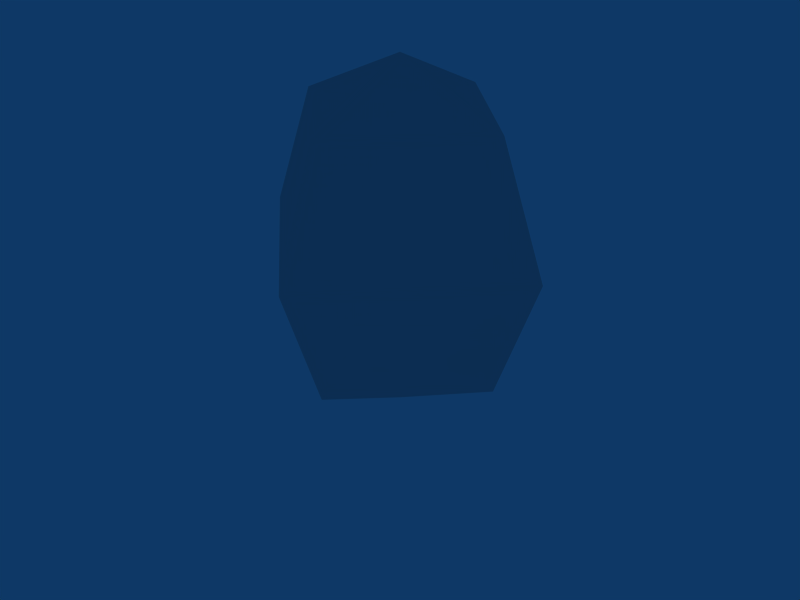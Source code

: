 # Source: soldierorb-0.blend  (saved by Blender 2.49.2; exported with 4.5.12 LTS)
import bpy
from mathutils import Matrix  # noqa: F401  (used for matrix-valued properties, if any)

bpy.ops.wm.read_factory_settings(use_empty=True)
scene = bpy.context.scene
scene.name = 'Scene'

# ---- collections
col_collection_5 = bpy.data.collections.new('Collection 5'); scene.collection.children.link(col_collection_5)
col_collection_5.hide_render = True
col_collection_5.hide_viewport = True
col_collection_10 = bpy.data.collections.new('Collection 10'); scene.collection.children.link(col_collection_10)
col_collection_10.hide_render = True
col_collection_10.hide_viewport = True
col_collection_13 = bpy.data.collections.new('Collection 13'); scene.collection.children.link(col_collection_13)
col_collection_13.hide_render = True
col_collection_13.hide_viewport = True
col_collection_14 = bpy.data.collections.new('Collection 14'); scene.collection.children.link(col_collection_14)
col_collection_14.hide_render = True
col_collection_14.hide_viewport = True
col_collection_15 = bpy.data.collections.new('Collection 15'); scene.collection.children.link(col_collection_15)

# ---- world
world_world = bpy.data.worlds.new('World'); scene.world = world_world
world_world.color = (0.05656, 0.2208, 0.4)
world_world.use_sun_shadow = False
world_world.sun_shadow_jitter_overblur = 0.0
world_world.cycles.sampling_method = 'MANUAL'
world_world.cycles.sample_map_resolution = 256

# ---- meshes
me_sphere_004 = bpy.data.meshes.new('Sphere.004')
me_sphere_004.from_pydata([(0.1943, -0.08051, 0.5079), (0.3591, -0.1488, 0.3887), (0.4692, -0.1944, 0.2104), (0.5078, -0.2104, -2.403e-08), (0.4692, -0.1944, -0.2104), (0.3591, -0.1488, -0.3887), (0.1943, -0.08052, -0.5079), (0.1944, 0.08049, -0.5079), (0.3591, 0.1487, -0.3887), (0.4692, 0.1943, -0.2104), (0.5079, 0.2103, -6.796e-08), (0.4692, 0.1943, 0.2104), (0.3591, 0.1487, 0.3887), (0.1944, 0.08049, 0.5079), (3.648e-08, 9.515e-08, 0.5497), (0.08052, 0.1943, 0.5079), (0.1488, 0.3591, 0.3887), (0.1944, 0.4692, 0.2104), (0.2104, 0.5078, -9.611e-08), (0.1944, 0.4692, -0.2104), (0.1488, 0.3591, -0.3887), (0.08052, 0.1943, -0.5079), (-0.08049, 0.1944, -0.5079), (-0.1487, 0.3591, -0.3887), (-0.1943, 0.4692, -0.2104), (-0.2103, 0.5079, -6.796e-08), (-0.1943, 0.4692, 0.2104), (-0.1487, 0.3591, 0.3887), (-0.08049, 0.1944, 0.5079), (-0.1943, 0.08052, 0.5079), (-0.3591, 0.1488, 0.3887), (-0.4692, 0.1944, 0.2104), (-0.5078, 0.2104, 1.579e-14), (-0.4692, 0.1944, -0.2104), (-0.3591, 0.1488, -0.3887), (-0.1943, 0.08051, -0.5079), (-1.138e-07, -1.142e-07, -0.5497), (-0.1944, -0.08049, -0.5079), (-0.3591, -0.1487, -0.3887), (-0.4692, -0.1943, -0.2104), (-0.5079, -0.2103, 6.796e-08), (-0.4692, -0.1943, 0.2104), (-0.3591, -0.1487, 0.3887), (-0.1944, -0.08049, 0.5079), (-0.08051, -0.1943, 0.5079), (-0.1488, -0.3591, 0.3887), (-0.1944, -0.4692, 0.2104), (-0.2104, -0.5078, 9.611e-08), (-0.1944, -0.4692, -0.2104), (-0.1488, -0.3591, -0.3887), (-0.08052, -0.1943, -0.5079), (0.08049, -0.1944, -0.5079), (0.1487, -0.3591, -0.3887), (0.1943, -0.4692, -0.2104), (0.2103, -0.5079, 6.796e-08), (0.1943, -0.4692, 0.2104), (0.1487, -0.3591, 0.3887), (0.08049, -0.1944, 0.5079)], [], [(36, 7, 6), (6, 7, 8, 5), (5, 8, 9, 4), (4, 9, 10, 3), (3, 10, 11, 2), (2, 11, 12, 1), (13, 0, 1, 12), (0, 13, 14), (13, 15, 14), (12, 16, 15, 13), (11, 17, 16, 12), (10, 18, 17, 11), (9, 19, 18, 10), (8, 20, 19, 9), (7, 21, 20, 8), (36, 21, 7), (36, 22, 21), (21, 22, 23, 20), (20, 23, 24, 19), (19, 24, 25, 18), (18, 25, 26, 17), (17, 26, 27, 16), (16, 27, 28, 15), (15, 28, 14), (28, 29, 14), (27, 30, 29, 28), (26, 31, 30, 27), (25, 32, 31, 26), (24, 33, 32, 25), (23, 34, 33, 24), (22, 35, 34, 23), (36, 35, 22), (36, 37, 35), (35, 37, 38, 34), (34, 38, 39, 33), (33, 39, 40, 32), (32, 40, 41, 31), (31, 41, 42, 30), (30, 42, 43, 29), (29, 43, 14), (43, 44, 14), (42, 45, 44, 43), (41, 46, 45, 42), (40, 47, 46, 41), (39, 48, 47, 40), (38, 49, 48, 39), (37, 50, 49, 38), (36, 50, 37), (36, 51, 50), (50, 51, 52, 49), (49, 52, 53, 48), (48, 53, 54, 47), (47, 54, 55, 46), (46, 55, 56, 45), (45, 56, 57, 44), (44, 57, 14), (57, 0, 14), (0, 57, 56, 1), (55, 2, 1, 56), (54, 3, 2, 55), (53, 4, 3, 54), (52, 5, 4, 53), (51, 6, 5, 52), (36, 6, 51)])
_uv = me_sphere_004.uv_layers.new(name='UVTex')
_uv.uv.foreach_set('vector', [0.0, 0.0, 1.0, 0.0, 1.0, 1.0, 0.0, 0.0, 1.0, 0.0, 1.0, 1.0, 0.0, 1.0, 0.0, 0.0, 1.0, 0.0, 1.0, 1.0, 0.0, 1.0, 0.0, 0.0, 1.0, 0.0, 1.0, 1.0, 0.0, 1.0, 0.0, 0.0, 1.0, 0.0, 1.0, 1.0, 0.0, 1.0, 0.0, 0.0, 1.0, 0.0, 1.0, 1.0, 0.0, 1.0, 0.0, 0.0, 1.0, 0.0, 1.0, 1.0, 0.0, 1.0, 0.0, 0.0, 1.0, 0.0, 1.0, 1.0, 0.0, 0.0, 1.0, 0.0, 1.0, 1.0, 0.0, 0.0, 1.0, 0.0, 1.0, 1.0, 0.0, 1.0, 0.0, 0.0, 1.0, 0.0, 1.0, 1.0, 0.0, 1.0, 0.0, 0.0, 1.0, 0.0, 1.0, 1.0, 0.0, 1.0, 0.0, 0.0, 1.0, 0.0, 1.0, 1.0, 0.0, 1.0, 0.0, 0.0, 1.0, 0.0, 1.0, 1.0, 0.0, 1.0, 0.0, 0.0, 1.0, 0.0, 1.0, 1.0, 0.0, 1.0, 0.0, 0.0, 1.0, 0.0, 1.0, 1.0, 0.0, 0.0, 1.0, 0.0, 1.0, 1.0, 0.0, 0.0, 1.0, 0.0, 1.0, 1.0, 0.0, 1.0, 0.0, 0.0, 1.0, 0.0, 1.0, 1.0, 0.0, 1.0, 0.0, 0.0, 1.0, 0.0, 1.0, 1.0, 0.0, 1.0, 0.0, 0.0, 1.0, 0.0, 1.0, 1.0, 0.0, 1.0, 0.0, 0.0, 1.0, 0.0, 1.0, 1.0, 0.0, 1.0, 0.0, 0.0, 1.0, 0.0, 1.0, 1.0, 0.0, 1.0, 0.0, 0.0, 1.0, 0.0, 1.0, 1.0, 0.0, 0.0, 1.0, 0.0, 1.0, 1.0, 0.0, 0.0, 1.0, 0.0, 1.0, 1.0, 0.0, 1.0, 0.0, 0.0, 1.0, 0.0, 1.0, 1.0, 0.0, 1.0, 0.0, 0.0, 1.0, 0.0, 1.0, 1.0, 0.0, 1.0, 0.0, 0.0, 1.0, 0.0, 1.0, 1.0, 0.0, 1.0, 0.0, 0.0, 1.0, 0.0, 1.0, 1.0, 0.0, 1.0, 0.0, 0.0, 1.0, 0.0, 1.0, 1.0, 0.0, 1.0, 0.0, 0.0, 1.0, 0.0, 1.0, 1.0, 0.0, 0.0, 1.0, 0.0, 1.0, 1.0, 0.0, 0.0, 1.0, 0.0, 1.0, 1.0, 0.0, 1.0, 0.0, 0.0, 1.0, 0.0, 1.0, 1.0, 0.0, 1.0, 0.0, 0.0, 1.0, 0.0, 1.0, 1.0, 0.0, 1.0, 0.0, 0.0, 1.0, 0.0, 1.0, 1.0, 0.0, 1.0, 0.0, 0.0, 1.0, 0.0, 1.0, 1.0, 0.0, 1.0, 0.0, 0.0, 1.0, 0.0, 1.0, 1.0, 0.0, 1.0, 0.0, 0.0, 1.0, 0.0, 1.0, 1.0, 0.0, 0.0, 1.0, 0.0, 1.0, 1.0, 0.0, 0.0, 1.0, 0.0, 1.0, 1.0, 0.0, 1.0, 0.0, 0.0, 1.0, 0.0, 1.0, 1.0, 0.0, 1.0, 0.0, 0.0, 1.0, 0.0, 1.0, 1.0, 0.0, 1.0, 0.0, 0.0, 1.0, 0.0, 1.0, 1.0, 0.0, 1.0, 0.0, 0.0, 1.0, 0.0, 1.0, 1.0, 0.0, 1.0, 0.0, 0.0, 1.0, 0.0, 1.0, 1.0, 0.0, 1.0, 0.0, 0.0, 1.0, 0.0, 1.0, 1.0, 0.0, 0.0, 1.0, 0.0, 1.0, 1.0, 0.0, 0.0, 1.0, 0.0, 1.0, 1.0, 0.0, 1.0, 0.0, 0.0, 1.0, 0.0, 1.0, 1.0, 0.0, 1.0, 0.0, 0.0, 1.0, 0.0, 1.0, 1.0, 0.0, 1.0, 0.0, 0.0, 1.0, 0.0, 1.0, 1.0, 0.0, 1.0, 0.0, 0.0, 1.0, 0.0, 1.0, 1.0, 0.0, 1.0, 0.0, 0.0, 1.0, 0.0, 1.0, 1.0, 0.0, 1.0, 0.0, 0.0, 1.0, 0.0, 1.0, 1.0, 0.0, 0.0, 1.0, 0.0, 1.0, 1.0, 0.0, 0.0, 1.0, 0.0, 1.0, 1.0, 0.0, 1.0, 0.0, 0.0, 1.0, 0.0, 1.0, 1.0, 0.0, 1.0, 0.0, 0.0, 1.0, 0.0, 1.0, 1.0, 0.0, 1.0, 0.0, 0.0, 1.0, 0.0, 1.0, 1.0, 0.0, 1.0, 0.0, 0.0, 1.0, 0.0, 1.0, 1.0, 0.0, 1.0, 0.0, 0.0, 1.0, 0.0, 1.0, 1.0, 0.0, 1.0, 0.0, 0.0, 1.0, 0.0, 1.0, 1.0])
me_sphere_004.use_remesh_preserve_volume = False
me_sphere_004.use_remesh_preserve_attributes = False
me_sphere_004.use_mirror_vertex_groups = False
me_sphere_004.update()
me_sphere_005 = bpy.data.meshes.new('Sphere.005')
me_sphere_005.from_pydata([(0.009631, -0.009633, -0.613), (0.204, -0.09015, -0.5711), (0.09012, -0.204, -0.5711), (0.1073, -0.2212, -0.5603), (0.2212, -0.1073, -0.5603), (0.3859, -0.1756, -0.4411), (0.1755, -0.3859, -0.4411), (0.1877, -0.3981, -0.4227), (0.398, -0.1877, -0.4227), (0.5081, -0.2333, -0.2444), (0.2333, -0.5082, -0.2444), (0.2393, -0.5142, -0.2221), (0.5142, -0.2394, -0.2221), (0.5529, -0.2554, -0.0117), (0.2553, -0.5529, -0.0117), (0.2553, -0.5529, 0.0117), (0.5529, -0.2554, 0.0117), (0.5142, -0.2394, 0.2221), (0.2393, -0.5142, 0.2221), (0.2333, -0.5082, 0.2444), (0.5081, -0.2333, 0.2444), (0.398, -0.1877, 0.4227), (0.1877, -0.3981, 0.4227), (0.2212, -0.1073, 0.5603), (0.1073, -0.2212, 0.5603), (0.1755, -0.3859, 0.4411), (0.3859, -0.1756, 0.4411), (-0.08052, -0.208, 0.5711), (0.08049, -0.208, 0.5711), (-8.769e-07, -0.01362, 0.613), (-1.027e-06, -0.01362, -0.613), (0.08049, -0.208, -0.5711), (-0.08052, -0.208, -0.5711), (-0.009633, -0.009632, -0.613), (-0.09015, -0.204, -0.5711), (-0.204, -0.09012, -0.5711), (-0.2212, -0.1073, -0.5603), (-0.1073, -0.2212, -0.5603), (-0.1756, -0.3859, -0.4411), (-0.3859, -0.1755, -0.4411), (-0.3981, -0.1877, -0.4227), (-0.1877, -0.398, -0.4227), (-0.2333, -0.5081, -0.2444), (-0.5082, -0.2333, -0.2444), (-0.5142, -0.2393, -0.2221), (-0.2394, -0.5142, -0.2221), (-0.2554, -0.5529, -0.0117), (-0.5529, -0.2553, -0.0117), (-0.5529, -0.2553, 0.0117), (-0.2554, -0.5529, 0.0117), (-0.2394, -0.5142, 0.2221), (-0.5142, -0.2393, 0.2221), (-0.5082, -0.2333, 0.2444), (-0.2333, -0.5081, 0.2444), (-0.1877, -0.398, 0.4227), (-0.3981, -0.1877, 0.4227), (-0.3859, -0.1755, 0.4411), (-0.1756, -0.3859, 0.4411), (-0.1073, -0.2212, 0.5603), (-0.2212, -0.1073, 0.5603), (-0.397, 0.1488, 0.4411), (-0.397, -0.1487, 0.4411), (-0.2323, -0.08049, 0.5603), (-0.2323, 0.08052, 0.5603), (-0.5243, 0.1944, 0.2444), (-0.5243, -0.1943, 0.2444), (-0.4142, -0.1487, 0.4227), (-0.4142, 0.1488, 0.4227), (-0.5715, 0.2104, 0.0117), (-0.5715, -0.2103, 0.0117), (-0.5329, -0.1943, 0.2221), (-0.5328, 0.1944, 0.2221), (-0.5328, 0.1944, -0.2221), (-0.5329, -0.1943, -0.2221), (-0.5715, -0.2103, -0.0117), (-0.5715, 0.2104, -0.0117), (-0.4142, 0.1488, -0.4227), (-0.4142, -0.1487, -0.4227), (-0.5243, -0.1943, -0.2444), (-0.5243, 0.1944, -0.2444), (-0.2323, 0.08052, -0.5603), (-0.2323, -0.08049, -0.5603), (-0.397, -0.1487, -0.4411), (-0.397, 0.1488, -0.4411), (-0.01362, 7.909e-07, -0.613), (-0.208, -0.08049, -0.5711), (-0.208, 0.08052, -0.5711), (-0.009632, 0.009633, -0.613), (-0.204, 0.09015, -0.5711), (-0.09012, 0.204, -0.5711), (-0.1073, 0.2212, -0.5603), (-0.2212, 0.1073, -0.5603), (-0.3859, 0.1756, -0.4411), (-0.1755, 0.3859, -0.4411), (-0.1877, 0.3981, -0.4227), (-0.398, 0.1877, -0.4227), (-0.5081, 0.2333, -0.2444), (-0.2333, 0.5082, -0.2444), (-0.2393, 0.5142, -0.2221), (-0.5142, 0.2394, -0.2221), (-0.5529, 0.2554, -0.0117), (-0.2553, 0.5529, -0.0117), (-0.2553, 0.5529, 0.0117), (-0.5529, 0.2554, 0.0117), (-0.5142, 0.2394, 0.2221), (-0.2393, 0.5142, 0.2221), (-0.2333, 0.5082, 0.2444), (-0.5081, 0.2333, 0.2444), (-0.398, 0.1877, 0.4227), (-0.1877, 0.3981, 0.4227), (-0.1755, 0.3859, 0.4411), (-0.3859, 0.1756, 0.4411), (-0.2212, 0.1073, 0.5603), (-0.1073, 0.2212, 0.5603), (0.08052, 0.208, 0.5711), (-0.08049, 0.208, 0.5711), (9.527e-07, 0.01362, 0.613), (8.024e-07, 0.01362, -0.613), (-0.08049, 0.208, -0.5711), (0.08052, 0.208, -0.5711), (0.009633, 0.009631, -0.613), (0.09015, 0.204, -0.5711), (0.204, 0.09012, -0.5711), (0.2212, 0.1073, -0.5603), (0.1073, 0.2212, -0.5603), (0.1756, 0.3859, -0.4411), (0.3859, 0.1755, -0.4411), (0.3981, 0.1877, -0.4227), (0.1877, 0.398, -0.4227), (0.2333, 0.5081, -0.2444), (0.5082, 0.2333, -0.2444), (0.5142, 0.2393, -0.2221), (0.2394, 0.5142, -0.2221), (0.2554, 0.5529, -0.0117), (0.5529, 0.2553, -0.0117), (0.5529, 0.2553, 0.0117), (0.2554, 0.5529, 0.0117), (0.2394, 0.5142, 0.2221), (0.5142, 0.2393, 0.2221), (0.5082, 0.2333, 0.2444), (0.2333, 0.5081, 0.2444), (0.1877, 0.398, 0.4227), (0.3981, 0.1877, 0.4227), (0.3859, 0.1755, 0.4411), (0.1756, 0.3859, 0.4411), (0.1073, 0.2212, 0.5603), (0.2212, 0.1073, 0.5603), (0.2323, 0.08049, 0.5603), (0.2323, -0.08052, 0.5603), (0.397, -0.1488, 0.4411), (0.397, 0.1487, 0.4411), (0.5243, -0.1944, 0.2444), (0.5243, 0.1943, 0.2444), (0.4142, 0.1487, 0.4227), (0.4142, -0.1488, 0.4227), (0.5715, -0.2104, 0.0117), (0.5715, 0.2103, 0.0117), (0.5329, 0.1943, 0.2221), (0.5328, -0.1944, 0.2221), (0.5328, -0.1944, -0.2221), (0.5329, 0.1943, -0.2221), (0.5715, 0.2103, -0.0117), (0.5715, -0.2104, -0.0117), (0.4142, -0.1488, -0.4227), (0.4142, 0.1487, -0.4227), (0.5243, 0.1943, -0.2444), (0.5243, -0.1944, -0.2444), (0.2323, -0.08052, -0.5603), (0.2323, 0.08049, -0.5603), (0.397, 0.1487, -0.4411), (0.397, -0.1488, -0.4411), (0.01362, -1.043e-06, -0.613), (0.208, 0.08049, -0.5711), (0.208, -0.08052, -0.5711)], [], [(0, 1, 2), (3, 4, 5, 6), (7, 8, 9, 10), (11, 12, 13, 14), (15, 16, 17, 18), (19, 20, 21, 22), (23, 24, 25, 26), (27, 28, 29), (30, 31, 32), (33, 34, 35), (36, 37, 38, 39), (40, 41, 42, 43), (44, 45, 46, 47), (48, 49, 50, 51), (52, 53, 54, 55), (56, 57, 58, 59), (60, 61, 62, 63), (64, 65, 66, 67), (68, 69, 70, 71), (72, 73, 74, 75), (76, 77, 78, 79), (80, 81, 82, 83), (84, 85, 86), (87, 88, 89), (90, 91, 92, 93), (94, 95, 96, 97), (98, 99, 100, 101), (102, 103, 104, 105), (106, 107, 108, 109), (110, 111, 112, 113), (114, 115, 116), (117, 118, 119), (120, 121, 122), (123, 124, 125, 126), (127, 128, 129, 130), (131, 132, 133, 134), (135, 136, 137, 138), (139, 140, 141, 142), (143, 144, 145, 146), (147, 148, 149, 150), (151, 152, 153, 154), (155, 156, 157, 158), (159, 160, 161, 162), (163, 164, 165, 166), (167, 168, 169, 170), (171, 172, 173)])
_uv = me_sphere_005.uv_layers.new(name='UVTex')
_uv.uv.foreach_set('vector', [0.0, 0.0, 1.0, 0.0, 1.0, 1.0, 0.0, 0.0, 1.0, 0.0, 1.0, 1.0, 0.0, 1.0, 0.0, 0.0, 1.0, 0.0, 1.0, 1.0, 0.0, 1.0, 0.0, 0.0, 1.0, 0.0, 1.0, 1.0, 0.0, 1.0, 0.0, 0.0, 1.0, 0.0, 1.0, 1.0, 0.0, 1.0, 0.0, 0.0, 1.0, 0.0, 1.0, 1.0, 0.0, 1.0, 0.0, 0.0, 1.0, 0.0, 1.0, 1.0, 0.0, 1.0, 0.0, 0.0, 1.0, 0.0, 1.0, 1.0, 0.0, 0.0, 1.0, 0.0, 1.0, 1.0, 0.0, 0.0, 1.0, 0.0, 1.0, 1.0, 0.0, 0.0, 1.0, 0.0, 1.0, 1.0, 0.0, 1.0, 0.0, 0.0, 1.0, 0.0, 1.0, 1.0, 0.0, 1.0, 0.0, 0.0, 1.0, 0.0, 1.0, 1.0, 0.0, 1.0, 0.0, 0.0, 1.0, 0.0, 1.0, 1.0, 0.0, 1.0, 0.0, 0.0, 1.0, 0.0, 1.0, 1.0, 0.0, 1.0, 0.0, 0.0, 1.0, 0.0, 1.0, 1.0, 0.0, 1.0, 0.0, 0.0, 1.0, 0.0, 1.0, 1.0, 0.0, 1.0, 0.0, 0.0, 1.0, 0.0, 1.0, 1.0, 0.0, 1.0, 0.0, 0.0, 1.0, 0.0, 1.0, 1.0, 0.0, 1.0, 0.0, 0.0, 1.0, 0.0, 1.0, 1.0, 0.0, 1.0, 0.0, 0.0, 1.0, 0.0, 1.0, 1.0, 0.0, 1.0, 0.0, 0.0, 1.0, 0.0, 1.0, 1.0, 0.0, 1.0, 0.0, 0.0, 1.0, 0.0, 1.0, 1.0, 0.0, 0.0, 1.0, 0.0, 1.0, 1.0, 0.0, 0.0, 1.0, 0.0, 1.0, 1.0, 0.0, 1.0, 0.0, 0.0, 1.0, 0.0, 1.0, 1.0, 0.0, 1.0, 0.0, 0.0, 1.0, 0.0, 1.0, 1.0, 0.0, 1.0, 0.0, 0.0, 1.0, 0.0, 1.0, 1.0, 0.0, 1.0, 0.0, 0.0, 1.0, 0.0, 1.0, 1.0, 0.0, 1.0, 0.0, 0.0, 1.0, 0.0, 1.0, 1.0, 0.0, 1.0, 0.0, 0.0, 1.0, 0.0, 1.0, 1.0, 0.0, 0.0, 1.0, 0.0, 1.0, 1.0, 0.0, 0.0, 1.0, 0.0, 1.0, 1.0, 0.0, 0.0, 1.0, 0.0, 1.0, 1.0, 0.0, 1.0, 0.0, 0.0, 1.0, 0.0, 1.0, 1.0, 0.0, 1.0, 0.0, 0.0, 1.0, 0.0, 1.0, 1.0, 0.0, 1.0, 0.0, 0.0, 1.0, 0.0, 1.0, 1.0, 0.0, 1.0, 0.0, 0.0, 1.0, 0.0, 1.0, 1.0, 0.0, 1.0, 0.0, 0.0, 1.0, 0.0, 1.0, 1.0, 0.0, 1.0, 0.0, 0.0, 1.0, 0.0, 1.0, 1.0, 0.0, 1.0, 0.0, 0.0, 1.0, 0.0, 1.0, 1.0, 0.0, 1.0, 0.0, 0.0, 1.0, 0.0, 1.0, 1.0, 0.0, 1.0, 0.0, 0.0, 1.0, 0.0, 1.0, 1.0, 0.0, 1.0, 0.0, 0.0, 1.0, 0.0, 1.0, 1.0, 0.0, 1.0, 0.0, 0.0, 1.0, 0.0, 1.0, 1.0, 0.0, 1.0, 0.0, 0.0, 1.0, 0.0, 1.0, 1.0])
me_sphere_005.use_remesh_preserve_volume = False
me_sphere_005.use_remesh_preserve_attributes = False
me_sphere_005.use_mirror_vertex_groups = False
me_sphere_005.update()
me_sphere_002 = bpy.data.meshes.new('Sphere.002')
me_sphere_002.from_pydata([(0.1344, 0.2328, -0.4657), (0.2328, 0.4033, -0.2689), (0.2689, 0.4657, -8.142e-08), (0.2328, 0.4033, 0.2689), (0.1344, 0.2328, 0.4657), (-0.1344, 0.2328, 0.4657), (-0.2328, 0.4033, 0.2689), (-0.2689, 0.4657, -8.142e-08), (-0.2328, 0.4033, -0.2689), (-0.1344, 0.2328, -0.4657), (-0.2689, -7.928e-08, -0.4657), (-0.4657, -3.977e-08, -0.2689), (-0.5377, 1.388e-08, -2.427e-15), (-0.4657, 6.813e-08, 0.2689), (-0.2689, 8.836e-08, 0.4657), (-0.1344, -0.2328, 0.4657), (-0.2328, -0.4033, 0.2689), (-0.2689, -0.4657, 8.142e-08), (-0.2328, -0.4033, -0.2689), (-0.1344, -0.2328, -0.4657), (-4.06e-08, -1.643e-07, -0.5377), (0.1344, -0.2328, -0.4657), (0.2328, -0.4033, -0.2689), (0.2689, -0.4657, 8.142e-08), (0.2328, -0.4033, 0.2689), (0.1344, -0.2328, 0.4657), (3.606e-23, 9.402e-08, 0.5377), (0.2689, 6.862e-08, 0.4657), (0.4657, 1.201e-08, 0.2689), (0.5377, -2.561e-08, 4.478e-15), (0.4657, -6.598e-08, -0.2689), (0.2689, -8.357e-08, -0.4657)], [], [(20, 0, 31), (31, 0, 1, 30), (30, 1, 2, 29), (29, 2, 3, 28), (28, 3, 4, 27), (27, 4, 26), (4, 5, 26), (3, 6, 5, 4), (2, 7, 6, 3), (1, 8, 7, 2), (0, 9, 8, 1), (9, 0, 20), (20, 10, 9), (9, 10, 11, 8), (8, 11, 12, 7), (7, 12, 13, 6), (6, 13, 14, 5), (5, 14, 26), (14, 15, 26), (13, 16, 15, 14), (12, 17, 16, 13), (11, 18, 17, 12), (10, 19, 18, 11), (20, 19, 10), (20, 21, 19), (19, 21, 22, 18), (18, 22, 23, 17), (17, 23, 24, 16), (16, 24, 25, 15), (15, 25, 26), (25, 27, 26), (24, 28, 27, 25), (23, 29, 28, 24), (22, 30, 29, 23), (21, 31, 30, 22), (20, 31, 21)])
_uv = me_sphere_002.uv_layers.new(name='UVTex')
_uv.uv.foreach_set('vector', [0.0, 0.0, 1.0, 0.0, 1.0, 1.0, 0.0, 0.0, 1.0, 0.0, 1.0, 1.0, 0.0, 1.0, 0.0, 0.0, 1.0, 0.0, 1.0, 1.0, 0.0, 1.0, 0.0, 0.0, 1.0, 0.0, 1.0, 1.0, 0.0, 1.0, 0.0, 0.0, 1.0, 0.0, 1.0, 1.0, 0.0, 1.0, 0.0, 0.0, 1.0, 0.0, 1.0, 1.0, 0.0, 0.0, 1.0, 0.0, 1.0, 1.0, 0.0, 0.0, 1.0, 0.0, 1.0, 1.0, 0.0, 1.0, 0.0, 0.0, 1.0, 0.0, 1.0, 1.0, 0.0, 1.0, 0.0, 0.0, 1.0, 0.0, 1.0, 1.0, 0.0, 1.0, 0.0, 0.0, 1.0, 0.0, 1.0, 1.0, 0.0, 1.0, 0.0, 0.0, 1.0, 0.0, 1.0, 1.0, 0.0, 0.0, 1.0, 0.0, 1.0, 1.0, 0.0, 0.0, 1.0, 0.0, 1.0, 1.0, 0.0, 1.0, 0.0, 0.0, 1.0, 0.0, 1.0, 1.0, 0.0, 1.0, 0.0, 0.0, 1.0, 0.0, 1.0, 1.0, 0.0, 1.0, 0.0, 0.0, 1.0, 0.0, 1.0, 1.0, 0.0, 1.0, 0.0, 0.0, 1.0, 0.0, 1.0, 1.0, 0.0, 0.0, 1.0, 0.0, 1.0, 1.0, 0.0, 0.0, 1.0, 0.0, 1.0, 1.0, 0.0, 1.0, 0.0, 0.0, 1.0, 0.0, 1.0, 1.0, 0.0, 1.0, 0.0, 0.0, 1.0, 0.0, 1.0, 1.0, 0.0, 1.0, 0.0, 0.0, 1.0, 0.0, 1.0, 1.0, 0.0, 1.0, 0.0, 0.0, 1.0, 0.0, 1.0, 1.0, 0.0, 0.0, 1.0, 0.0, 1.0, 1.0, 0.0, 0.0, 1.0, 0.0, 1.0, 1.0, 0.0, 1.0, 0.0, 0.0, 1.0, 0.0, 1.0, 1.0, 0.0, 1.0, 0.0, 0.0, 1.0, 0.0, 1.0, 1.0, 0.0, 1.0, 0.0, 0.0, 1.0, 0.0, 1.0, 1.0, 0.0, 1.0, 0.0, 0.0, 1.0, 0.0, 1.0, 1.0, 0.0, 0.0, 1.0, 0.0, 1.0, 1.0, 0.0, 0.0, 1.0, 0.0, 1.0, 1.0, 0.0, 1.0, 0.0, 0.0, 1.0, 0.0, 1.0, 1.0, 0.0, 1.0, 0.0, 0.0, 1.0, 0.0, 1.0, 1.0, 0.0, 1.0, 0.0, 0.0, 1.0, 0.0, 1.0, 1.0, 0.0, 1.0, 0.0, 0.0, 1.0, 0.0, 1.0, 1.0])
me_sphere_002.use_remesh_preserve_volume = False
me_sphere_002.use_remesh_preserve_attributes = False
me_sphere_002.use_mirror_vertex_groups = False
me_sphere_002.update()
me_sphere_003 = bpy.data.meshes.new('Sphere.003')
me_sphere_003.from_pydata([(0.01459, -0.008421, -0.5922), (0.2835, -0.008421, -0.5201), (0.149, -0.2413, -0.5201), (0.1717, -0.2544, -0.503), (0.3062, -0.02154, -0.503), (0.503, -0.02154, -0.3062), (0.2701, -0.4248, -0.3062), (0.2809, -0.4311, -0.2817), (0.5138, -0.02775, -0.2817), (0.5858, -0.02775, -0.01288), (0.3169, -0.4934, -0.01288), (0.3169, -0.4934, 0.01288), (0.5858, -0.02775, 0.01288), (0.5138, -0.02775, 0.2817), (0.2809, -0.4311, 0.2817), (0.2701, -0.4248, 0.3062), (0.503, -0.02154, 0.3062), (0.3062, -0.02154, 0.503), (0.1717, -0.2544, 0.503), (-0.1344, -0.2497, 0.5201), (0.1344, -0.2497, 0.5201), (3.971e-23, -0.01684, 0.5922), (-4.06e-08, -0.01684, -0.5922), (0.1344, -0.2497, -0.5201), (-0.1344, -0.2497, -0.5201), (-0.01459, -0.008421, -0.5922), (-0.149, -0.2413, -0.5201), (-0.2835, -0.008421, -0.5201), (-0.3062, -0.02154, -0.503), (-0.1717, -0.2544, -0.503), (-0.2701, -0.4248, -0.3062), (-0.503, -0.02154, -0.3062), (-0.5138, -0.02775, -0.2817), (-0.2809, -0.4311, -0.2817), (-0.3169, -0.4934, -0.01288), (-0.5858, -0.02775, -0.01288), (-0.5858, -0.02775, 0.01288), (-0.3169, -0.4934, 0.01288), (-0.2809, -0.4311, 0.2817), (-0.5138, -0.02775, 0.2817), (-0.503, -0.02154, 0.3062), (-0.2701, -0.4248, 0.3062), (-0.1717, -0.2544, 0.503), (-0.3062, -0.02154, 0.503), (-0.2701, 0.4248, 0.3062), (-0.503, 0.02154, 0.3062), (-0.3062, 0.02154, 0.503), (-0.1717, 0.2544, 0.503), (-0.3169, 0.4934, 0.01288), (-0.5858, 0.02775, 0.01288), (-0.5138, 0.02775, 0.2817), (-0.2809, 0.4311, 0.2817), (-0.2809, 0.4311, -0.2817), (-0.5138, 0.02775, -0.2817), (-0.5858, 0.02775, -0.01288), (-0.3169, 0.4934, -0.01288), (-0.1717, 0.2544, -0.503), (-0.3062, 0.02154, -0.503), (-0.503, 0.02154, -0.3062), (-0.2701, 0.4248, -0.3062), (-0.01459, 0.008421, -0.5922), (-0.2835, 0.008421, -0.5201), (-0.149, 0.2413, -0.5201), (-0.1344, 0.2497, -0.5201), (0.1344, 0.2497, -0.5201), (-4.06e-08, 0.01684, -0.5922), (0.1344, 0.2497, 0.5201), (-0.1344, 0.2497, 0.5201), (3.971e-23, 0.01684, 0.5922), (0.503, 0.02154, 0.3062), (0.2701, 0.4248, 0.3062), (0.1717, 0.2544, 0.503), (0.3062, 0.02154, 0.503), (0.5858, 0.02775, 0.01288), (0.3169, 0.4934, 0.01288), (0.2809, 0.4311, 0.2817), (0.5138, 0.02775, 0.2817), (0.5138, 0.02775, -0.2817), (0.2809, 0.4311, -0.2817), (0.3169, 0.4934, -0.01288), (0.5858, 0.02775, -0.01288), (0.3062, 0.02154, -0.503), (0.1717, 0.2544, -0.503), (0.2701, 0.4248, -0.3062), (0.503, 0.02154, -0.3062), (0.01459, 0.008421, -0.5922), (0.149, 0.2413, -0.5201), (0.2835, 0.008421, -0.5201)], [], [(0, 1, 2), (3, 4, 5, 6), (7, 8, 9, 10), (11, 12, 13, 14), (15, 16, 17, 18), (19, 20, 21), (22, 23, 24), (25, 26, 27), (28, 29, 30, 31), (32, 33, 34, 35), (36, 37, 38, 39), (40, 41, 42, 43), (44, 45, 46, 47), (48, 49, 50, 51), (52, 53, 54, 55), (56, 57, 58, 59), (60, 61, 62), (63, 64, 65), (66, 67, 68), (69, 70, 71, 72), (73, 74, 75, 76), (77, 78, 79, 80), (81, 82, 83, 84), (85, 86, 87)])
_uv = me_sphere_003.uv_layers.new(name='UVTex')
_uv.uv.foreach_set('vector', [0.0, 0.0, 1.0, 0.0, 1.0, 1.0, 0.0, 0.0, 1.0, 0.0, 1.0, 1.0, 0.0, 1.0, 0.0, 0.0, 1.0, 0.0, 1.0, 1.0, 0.0, 1.0, 0.0, 0.0, 1.0, 0.0, 1.0, 1.0, 0.0, 1.0, 0.0, 0.0, 1.0, 0.0, 1.0, 1.0, 0.0, 1.0, 0.0, 0.0, 1.0, 0.0, 1.0, 1.0, 0.0, 0.0, 1.0, 0.0, 1.0, 1.0, 0.0, 0.0, 1.0, 0.0, 1.0, 1.0, 0.0, 0.0, 1.0, 0.0, 1.0, 1.0, 0.0, 1.0, 0.0, 0.0, 1.0, 0.0, 1.0, 1.0, 0.0, 1.0, 0.0, 0.0, 1.0, 0.0, 1.0, 1.0, 0.0, 1.0, 0.0, 0.0, 1.0, 0.0, 1.0, 1.0, 0.0, 1.0, 0.0, 0.0, 1.0, 0.0, 1.0, 1.0, 0.0, 1.0, 0.0, 0.0, 1.0, 0.0, 1.0, 1.0, 0.0, 1.0, 0.0, 0.0, 1.0, 0.0, 1.0, 1.0, 0.0, 1.0, 0.0, 0.0, 1.0, 0.0, 1.0, 1.0, 0.0, 1.0, 0.0, 0.0, 1.0, 0.0, 1.0, 1.0, 0.0, 0.0, 1.0, 0.0, 1.0, 1.0, 0.0, 0.0, 1.0, 0.0, 1.0, 1.0, 0.0, 0.0, 1.0, 0.0, 1.0, 1.0, 0.0, 1.0, 0.0, 0.0, 1.0, 0.0, 1.0, 1.0, 0.0, 1.0, 0.0, 0.0, 1.0, 0.0, 1.0, 1.0, 0.0, 1.0, 0.0, 0.0, 1.0, 0.0, 1.0, 1.0, 0.0, 1.0, 0.0, 0.0, 1.0, 0.0, 1.0, 1.0])
me_sphere_003.use_remesh_preserve_volume = False
me_sphere_003.use_remesh_preserve_attributes = False
me_sphere_003.use_mirror_vertex_groups = False
me_sphere_003.update()
me_sphere_007 = bpy.data.meshes.new('Sphere.007')
me_sphere_007.from_pydata([(-9.611e-09, 1.121e-07, 0.6698), (-9.611e-09, -1.751e-07, -0.6698), (5.067e-09, 0.4281, -0.4736), (1.115e-08, 0.6055, -1.115e-07), (5.067e-09, 0.4281, 0.4736), (-0.4288, 1.071e-07, 0.4736), (-0.6065, 3.639e-08, -5.623e-09), (-0.4288, -5.856e-08, -0.4736), (-5.365e-08, -0.4281, -0.4736), (-7.189e-08, -0.6055, 1.002e-07), (-5.365e-08, -0.4281, 0.4736), (0.4288, 1.914e-08, 0.4736), (0.6065, -8.796e-08, -5.623e-09), (0.4288, -1.465e-07, -0.4736)], [], [(1, 2, 13), (13, 2, 3, 12), (12, 3, 4, 11), (4, 0, 11), (5, 0, 4), (3, 6, 5, 4), (2, 7, 6, 3), (1, 7, 2), (1, 8, 7), (7, 8, 9, 6), (6, 9, 10, 5), (10, 0, 5), (11, 0, 10), (9, 12, 11, 10), (8, 13, 12, 9), (1, 13, 8)])
_uv = me_sphere_007.uv_layers.new(name='UVTex')
_uv.uv.foreach_set('vector', [0.0, 0.0, 1.0, 0.0, 1.0, 1.0, 0.0, 0.0, 1.0, 0.0, 1.0, 1.0, 0.0, 1.0, 0.0, 0.0, 1.0, 0.0, 1.0, 1.0, 0.0, 1.0, 0.0, 0.0, 1.0, 0.0, 1.0, 1.0, 0.0, 0.0, 1.0, 0.0, 1.0, 1.0, 0.0, 0.0, 1.0, 0.0, 1.0, 1.0, 0.0, 1.0, 0.0, 0.0, 1.0, 0.0, 1.0, 1.0, 0.0, 1.0, 0.0, 0.0, 1.0, 0.0, 1.0, 1.0, 0.0, 0.0, 1.0, 0.0, 1.0, 1.0, 0.0, 0.0, 1.0, 0.0, 1.0, 1.0, 0.0, 1.0, 0.0, 0.0, 1.0, 0.0, 1.0, 1.0, 0.0, 1.0, 0.0, 0.0, 1.0, 0.0, 1.0, 1.0, 0.0, 0.0, 1.0, 0.0, 1.0, 1.0, 0.0, 0.0, 1.0, 0.0, 1.0, 1.0, 0.0, 1.0, 0.0, 0.0, 1.0, 0.0, 1.0, 1.0, 0.0, 1.0, 0.0, 0.0, 1.0, 0.0, 1.0, 1.0])
me_sphere_007.use_remesh_preserve_volume = False
me_sphere_007.use_remesh_preserve_attributes = False
me_sphere_007.use_mirror_vertex_groups = False
me_sphere_007.update()

# ---- objects
ob_s_shape = bpy.data.objects.new('s_shape', None)
ob_mount0 = bpy.data.objects.new('Mount0', None)
ob_cam = bpy.data.objects.new('Cam', None)
ob_eye = bpy.data.objects.new('Eye', None)
ob_contrail0 = bpy.data.objects.new('Contrail0', None)
ob_orb_001 = bpy.data.objects.new('orb.001', me_sphere_004)
ob_glow_001 = bpy.data.objects.new('glow.001', me_sphere_005)
ob_orb = bpy.data.objects.new('orb', me_sphere_002)
ob_glow = bpy.data.objects.new('glow', me_sphere_003)
ob_orb_002 = bpy.data.objects.new('orb.002', me_sphere_007)

# ---- transforms, parenting, visibility, modifiers, constraints
ob_s_shape.location = (-0.0001017, 0.0, 0.0)
ob_s_shape.lock_rotations_4d = False
ob_s_shape.empty_display_type = 'ARROWS'
ob_s_shape.empty_image_offset = (0.0, 0.0)
ob_s_shape.lineart.crease_threshold = 0.0
ob_mount0.location = (0.0001689, 0.0, 0.6592)
ob_mount0.scale = (1.109, 1.109, 1.109)
ob_mount0.lock_rotations_4d = False
ob_mount0.empty_display_type = 'ARROWS'
ob_mount0.empty_image_offset = (0.0, 0.0)
ob_mount0.lineart.crease_threshold = 0.0
ob_cam.location = (-1.0, 0.0, 0.0)
ob_cam.lock_rotations_4d = False
ob_cam.empty_display_type = 'ARROWS'
ob_cam.empty_image_offset = (0.0, 0.0)
ob_cam.lineart.crease_threshold = 0.0
ob_eye.location = (0.0001689, 0.63, 0.8654)
ob_eye.scale = (1.109, 1.109, 1.109)
ob_eye.lock_rotations_4d = False
ob_eye.empty_display_type = 'ARROWS'
ob_eye.empty_image_offset = (0.0, 0.0)
ob_eye.lineart.crease_threshold = 0.0
ob_contrail0.location = (0.0, -0.587, 0.6592)
ob_contrail0.scale = (1.109, 1.109, 1.109)
ob_contrail0.lock_rotations_4d = False
ob_contrail0.empty_display_type = 'ARROWS'
ob_contrail0.empty_image_offset = (0.0, 0.0)
ob_contrail0.lineart.crease_threshold = 0.0
ob_orb_001.location = (0.0, 0.0, 0.5558)
ob_orb_001.rotation_euler = (-6.283, 6.706e-23, 5.063e-30)
ob_orb_001.lock_rotations_4d = False
ob_orb_001.empty_display_type = 'ARROWS'
ob_orb_001.lineart.crease_threshold = 0.0
ob_glow_001.parent = ob_orb_001
ob_glow_001.matrix_parent_inverse = Matrix(((1.0, 0.0, 0.0, 0.0), (0.0, 1.0, 0.0, 0.0), (0.0, 0.0, 1.0, -0.5558), (0.0, 0.0, 0.0, 1.0)))
ob_glow_001.location = (0.0, 0.0, 0.5558)
ob_glow_001.rotation_euler = (-6.283, 6.706e-23, 5.063e-30)
ob_glow_001.lock_rotations_4d = False
ob_glow_001.empty_display_type = 'ARROWS'
ob_glow_001.lineart.crease_threshold = 0.0
ob_orb.location = (0.0, 0.0, 0.5558)
ob_orb.rotation_euler = (-6.283, 6.706e-23, 5.063e-30)
ob_orb.lock_rotations_4d = False
ob_orb.empty_display_type = 'ARROWS'
ob_orb.lineart.crease_threshold = 0.0
ob_glow.parent = ob_orb
ob_glow.matrix_parent_inverse = Matrix(((1.0, 0.0, 0.0, 0.0), (0.0, 1.0, 0.0, 0.0), (0.0, 0.0, 1.0, -0.5558), (0.0, 0.0, 0.0, 1.0)))
ob_glow.location = (0.0, 0.0, 0.5558)
ob_glow.rotation_euler = (-6.283, 6.706e-23, 5.063e-30)
ob_glow.lock_rotations_4d = False
ob_glow.empty_display_type = 'ARROWS'
ob_glow.lineart.crease_threshold = 0.0
ob_orb_002.location = (0.0, 0.0, 0.5558)
ob_orb_002.rotation_euler = (-6.283, 6.706e-23, 5.063e-30)
ob_orb_002.lock_rotations_4d = False
ob_orb_002.empty_display_type = 'ARROWS'
ob_orb_002.lineart.crease_threshold = 0.0

# ---- collection membership
col_collection_5.objects.link(ob_s_shape)
col_collection_10.objects.link(ob_mount0)
col_collection_10.objects.link(ob_cam)
col_collection_10.objects.link(ob_eye)
col_collection_10.objects.link(ob_contrail0)
col_collection_13.objects.link(ob_orb_001)
col_collection_13.objects.link(ob_glow_001)
col_collection_14.objects.link(ob_orb)
col_collection_14.objects.link(ob_glow)
col_collection_15.objects.link(ob_orb_002)

# ---- scene / render settings (as saved in the file)
scene.frame_start = 1; scene.frame_end = 250; scene.frame_set(40)
scene.render.engine = 'BLENDER_EEVEE_NEXT'
scene.render.image_settings.file_format = 'JPEG'
scene.render.image_settings.color_mode = 'RGB'
scene.render.image_settings.compression = 90
scene.render.resolution_x = 800
scene.render.resolution_y = 600
scene.render.pixel_aspect_x = 100.0
scene.render.pixel_aspect_y = 100.0
scene.render.fps = 25
scene.render.dither_intensity = 0.0
scene.render.use_compositing = False
scene.render.use_sequencer = False
scene.render.bake_margin = 2
scene.render.bake_bias = 0.0
scene.render.use_stamp_time = False
scene.render.use_stamp_date = False
scene.render.use_stamp_frame = False
scene.render.use_stamp_camera = False
scene.render.use_stamp_scene = False
scene.render.use_stamp_filename = False
scene.render.use_stamp_render_time = False
scene.render.stamp_font_size = 0
scene.cycles.use_denoising = False
scene.cycles.samples = 10
scene.cycles.sampling_pattern = 'TABULATED_SOBOL'
scene.cycles.light_sampling_threshold = 0.0
scene.cycles.use_adaptive_sampling = False
scene.cycles.use_light_tree = False
scene.cycles.blur_glossy = 0.0
scene.cycles.volume_bounces = 1
scene.cycles.pixel_filter_type = 'GAUSSIAN'
scene.cycles.sample_clamp_indirect = 0.0
scene.view_settings.view_transform = 'Raw'
bpy.context.view_layer.update()

# ---- added for rendering (the .blend has no active camera): camera
cam_auto = bpy.data.cameras.new('AutoCamera')
cam_auto.lens = 50.0
cam_auto.sensor_width = 36.0
cam_auto.clip_end = 1000.0
ob_auto_camera = bpy.data.objects.new('AutoCamera', cam_auto)
scene.collection.objects.link(ob_auto_camera)
ob_auto_camera.location = (2.32564, -2.79077, 2.16686)
ob_auto_camera.rotation_euler = (1.09748, -7.21219e-08, 0.694738)
scene.camera = ob_auto_camera
bpy.context.view_layer.update()
